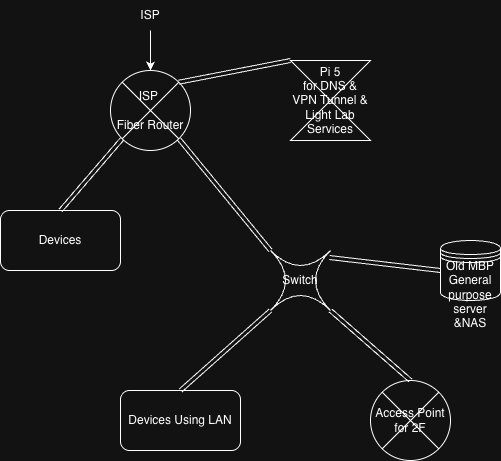

The diagram above was exported from draw.io. Its source (the exported page's mxGraphModel, read from the mxfile embedded in the PNG):
<mxGraphModel dx="1216" dy="813" grid="1" gridSize="10" guides="1" tooltips="1" connect="1" arrows="1" fold="1" page="1" pageScale="1" pageWidth="850" pageHeight="1100" math="0" shadow="0">
  <root>
    <mxCell id="0" />
    <mxCell id="1" parent="0" />
    <mxCell id="RIn8hWenP0goJYqQFJuG-10" edge="1" parent="1" source="RIn8hWenP0goJYqQFJuG-2" style="edgeStyle=orthogonalEdgeStyle;rounded=0;orthogonalLoop=1;jettySize=auto;html=1;exitX=0.5;exitY=1;exitDx=0;exitDy=0;entryX=0.5;entryY=0;entryDx=0;entryDy=0;" target="RIn8hWenP0goJYqQFJuG-9">
      <mxGeometry relative="1" as="geometry" />
    </mxCell>
    <mxCell id="RIn8hWenP0goJYqQFJuG-2" parent="1" style="text;html=1;whiteSpace=wrap;strokeColor=none;fillColor=none;align=center;verticalAlign=middle;rounded=0;" value="ISP" vertex="1">
      <mxGeometry height="30" width="60" x="320" y="220" as="geometry" />
    </mxCell>
    <mxCell id="RIn8hWenP0goJYqQFJuG-9" parent="1" style="shape=sumEllipse;perimeter=ellipsePerimeter;whiteSpace=wrap;html=1;backgroundOutline=1;" value="ISP&amp;nbsp;&lt;div&gt;&lt;br&gt;&lt;div&gt;Fiber Router&lt;/div&gt;&lt;/div&gt;" vertex="1">
      <mxGeometry height="80" width="80" x="310" y="290" as="geometry" />
    </mxCell>
    <mxCell id="RIn8hWenP0goJYqQFJuG-11" parent="1" style="shape=switch;whiteSpace=wrap;html=1;" value="Switch" vertex="1">
      <mxGeometry height="60" width="60" x="470" y="470" as="geometry" />
    </mxCell>
    <mxCell id="RIn8hWenP0goJYqQFJuG-12" parent="1" style="rounded=1;whiteSpace=wrap;html=1;" value="Devices" vertex="1">
      <mxGeometry height="60" width="120" x="200" y="430" as="geometry" />
    </mxCell>
    <mxCell id="RIn8hWenP0goJYqQFJuG-13" parent="1" style="shape=datastore;whiteSpace=wrap;html=1;" value="&lt;div&gt;&lt;br&gt;&lt;/div&gt;&lt;div&gt;&lt;br&gt;&lt;/div&gt;Old MBP&lt;div&gt;General purpose server&lt;/div&gt;&lt;div&gt;&amp;amp;NAS&lt;/div&gt;" vertex="1">
      <mxGeometry height="60" width="60" x="640" y="460" as="geometry" />
    </mxCell>
    <mxCell id="RIn8hWenP0goJYqQFJuG-14" parent="1" style="shape=collate;whiteSpace=wrap;html=1;" value="Pi 5&lt;div&gt;for DNS &amp;amp; VPN Tunnel &amp;amp; Light Lab Services&lt;/div&gt;" vertex="1">
      <mxGeometry height="80" width="80" x="490" y="280" as="geometry" />
    </mxCell>
    <mxCell id="RIn8hWenP0goJYqQFJuG-15" parent="1" style="shape=sumEllipse;perimeter=ellipsePerimeter;whiteSpace=wrap;html=1;backgroundOutline=1;" value="Access Point for 2F" vertex="1">
      <mxGeometry height="80" width="80" x="570" y="600" as="geometry" />
    </mxCell>
    <mxCell id="RIn8hWenP0goJYqQFJuG-16" parent="1" style="rounded=1;whiteSpace=wrap;html=1;" value="Devices Using LAN" vertex="1">
      <mxGeometry height="60" width="120" x="320" y="610" as="geometry" />
    </mxCell>
    <mxCell id="RIn8hWenP0goJYqQFJuG-17" edge="1" parent="1" source="RIn8hWenP0goJYqQFJuG-11" style="shape=link;html=1;rounded=0;exitX=0;exitY=1;exitDx=0;exitDy=0;exitPerimeter=0;entryX=0.5;entryY=0;entryDx=0;entryDy=0;" target="RIn8hWenP0goJYqQFJuG-16" value="">
      <mxGeometry relative="1" width="100" as="geometry">
        <mxPoint x="290" y="600" as="sourcePoint" />
        <mxPoint x="390" y="600" as="targetPoint" />
      </mxGeometry>
    </mxCell>
    <mxCell id="RIn8hWenP0goJYqQFJuG-18" edge="1" parent="1" source="RIn8hWenP0goJYqQFJuG-15" style="shape=link;html=1;rounded=0;exitX=0.5;exitY=0;exitDx=0;exitDy=0;entryX=1;entryY=1;entryDx=0;entryDy=0;entryPerimeter=0;" target="RIn8hWenP0goJYqQFJuG-11" value="">
      <mxGeometry relative="1" width="100" as="geometry">
        <mxPoint x="290" y="600" as="sourcePoint" />
        <mxPoint x="390" y="600" as="targetPoint" />
      </mxGeometry>
    </mxCell>
    <mxCell id="RIn8hWenP0goJYqQFJuG-19" edge="1" parent="1" source="RIn8hWenP0goJYqQFJuG-11" style="shape=link;html=1;rounded=0;exitX=0.983;exitY=0.117;exitDx=0;exitDy=0;exitPerimeter=0;entryX=0;entryY=0.5;entryDx=0;entryDy=0;" target="RIn8hWenP0goJYqQFJuG-13" value="">
      <mxGeometry relative="1" width="100" as="geometry">
        <mxPoint x="290" y="600" as="sourcePoint" />
        <mxPoint x="390" y="600" as="targetPoint" />
      </mxGeometry>
    </mxCell>
    <mxCell id="RIn8hWenP0goJYqQFJuG-20" edge="1" parent="1" source="RIn8hWenP0goJYqQFJuG-9" style="shape=link;html=1;rounded=0;exitX=1;exitY=1;exitDx=0;exitDy=0;entryX=0;entryY=0;entryDx=0;entryDy=0;entryPerimeter=0;" target="RIn8hWenP0goJYqQFJuG-11" value="">
      <mxGeometry relative="1" width="100" as="geometry">
        <mxPoint x="290" y="600" as="sourcePoint" />
        <mxPoint x="390" y="600" as="targetPoint" />
      </mxGeometry>
    </mxCell>
    <mxCell id="RIn8hWenP0goJYqQFJuG-21" edge="1" parent="1" source="RIn8hWenP0goJYqQFJuG-9" style="shape=link;html=1;rounded=0;exitX=0;exitY=1;exitDx=0;exitDy=0;entryX=0.5;entryY=0;entryDx=0;entryDy=0;" target="RIn8hWenP0goJYqQFJuG-12" value="">
      <mxGeometry relative="1" width="100" as="geometry">
        <mxPoint x="290" y="600" as="sourcePoint" />
        <mxPoint x="390" y="600" as="targetPoint" />
      </mxGeometry>
    </mxCell>
    <mxCell id="RIn8hWenP0goJYqQFJuG-22" edge="1" parent="1" source="RIn8hWenP0goJYqQFJuG-9" style="shape=link;html=1;rounded=0;exitX=1;exitY=0;exitDx=0;exitDy=0;entryX=0;entryY=0;entryDx=0;entryDy=0;" target="RIn8hWenP0goJYqQFJuG-14" value="">
      <mxGeometry relative="1" width="100" as="geometry">
        <mxPoint x="290" y="600" as="sourcePoint" />
        <mxPoint x="390" y="600" as="targetPoint" />
      </mxGeometry>
    </mxCell>
  </root>
</mxGraphModel>